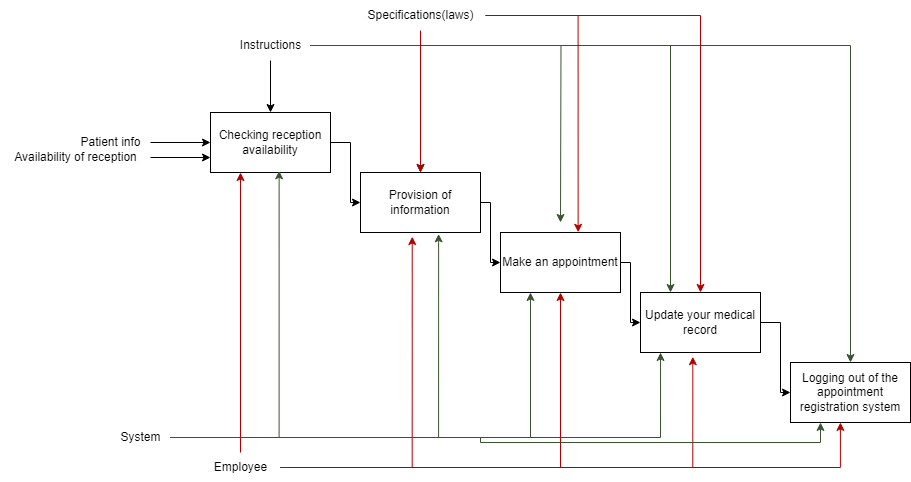

The diagram above was exported from draw.io. Its source (the exported page's mxGraphModel, read from the mxfile embedded in the PNG):
<mxGraphModel dx="1816" dy="651" grid="1" gridSize="10" guides="1" tooltips="1" connect="1" arrows="1" fold="1" page="1" pageScale="1" pageWidth="827" pageHeight="1169" math="0" shadow="0">
  <root>
    <mxCell id="0" />
    <mxCell id="1" parent="0" />
    <mxCell id="-pBusAXKOrUWObMqCBqW-11" style="edgeStyle=orthogonalEdgeStyle;rounded=0;orthogonalLoop=1;jettySize=auto;html=1;exitX=1;exitY=0.5;exitDx=0;exitDy=0;entryX=0;entryY=0.5;entryDx=0;entryDy=0;" parent="1" source="-pBusAXKOrUWObMqCBqW-1" target="-pBusAXKOrUWObMqCBqW-2" edge="1">
      <mxGeometry relative="1" as="geometry">
        <Array as="points">
          <mxPoint x="250" y="180" />
          <mxPoint x="250" y="240" />
        </Array>
      </mxGeometry>
    </mxCell>
    <mxCell id="-pBusAXKOrUWObMqCBqW-1" value="Checking reception availability" style="rounded=0;whiteSpace=wrap;html=1;" parent="1" vertex="1">
      <mxGeometry x="110" y="150" width="120" height="60" as="geometry" />
    </mxCell>
    <mxCell id="-pBusAXKOrUWObMqCBqW-12" style="edgeStyle=orthogonalEdgeStyle;rounded=0;orthogonalLoop=1;jettySize=auto;html=1;exitX=1;exitY=0.5;exitDx=0;exitDy=0;entryX=0;entryY=0.5;entryDx=0;entryDy=0;" parent="1" source="-pBusAXKOrUWObMqCBqW-2" target="-pBusAXKOrUWObMqCBqW-3" edge="1">
      <mxGeometry relative="1" as="geometry">
        <Array as="points">
          <mxPoint x="390" y="240" />
          <mxPoint x="390" y="300" />
        </Array>
      </mxGeometry>
    </mxCell>
    <mxCell id="-pBusAXKOrUWObMqCBqW-2" value="Provision of information" style="rounded=0;whiteSpace=wrap;html=1;" parent="1" vertex="1">
      <mxGeometry x="260" y="210" width="120" height="60" as="geometry" />
    </mxCell>
    <mxCell id="H1ATkpDtEmi78BxaNerH-6" style="edgeStyle=orthogonalEdgeStyle;rounded=0;orthogonalLoop=1;jettySize=auto;html=1;entryX=0;entryY=0.5;entryDx=0;entryDy=0;" edge="1" parent="1" source="-pBusAXKOrUWObMqCBqW-3" target="H1ATkpDtEmi78BxaNerH-4">
      <mxGeometry relative="1" as="geometry">
        <Array as="points">
          <mxPoint x="530" y="300" />
          <mxPoint x="530" y="360" />
        </Array>
      </mxGeometry>
    </mxCell>
    <mxCell id="-pBusAXKOrUWObMqCBqW-3" value="Make an appointment" style="rounded=0;whiteSpace=wrap;html=1;" parent="1" vertex="1">
      <mxGeometry x="400" y="270" width="120" height="60" as="geometry" />
    </mxCell>
    <mxCell id="-pBusAXKOrUWObMqCBqW-8" value="" style="edgeStyle=orthogonalEdgeStyle;rounded=0;orthogonalLoop=1;jettySize=auto;html=1;" parent="1" source="-pBusAXKOrUWObMqCBqW-5" target="-pBusAXKOrUWObMqCBqW-1" edge="1">
      <mxGeometry relative="1" as="geometry" />
    </mxCell>
    <mxCell id="-pBusAXKOrUWObMqCBqW-5" value="Patient info" style="text;html=1;align=center;verticalAlign=middle;resizable=0;points=[];autosize=1;strokeColor=none;fillColor=none;" parent="1" vertex="1">
      <mxGeometry x="-30" y="165" width="80" height="30" as="geometry" />
    </mxCell>
    <mxCell id="-pBusAXKOrUWObMqCBqW-14" value="" style="edgeStyle=orthogonalEdgeStyle;rounded=0;orthogonalLoop=1;jettySize=auto;html=1;" parent="1" source="-pBusAXKOrUWObMqCBqW-13" target="-pBusAXKOrUWObMqCBqW-1" edge="1">
      <mxGeometry relative="1" as="geometry" />
    </mxCell>
    <mxCell id="-pBusAXKOrUWObMqCBqW-23" style="edgeStyle=orthogonalEdgeStyle;rounded=0;orthogonalLoop=1;jettySize=auto;html=1;entryX=0.5;entryY=0;entryDx=0;entryDy=0;" parent="1" source="-pBusAXKOrUWObMqCBqW-13" target="-pBusAXKOrUWObMqCBqW-2" edge="1">
      <mxGeometry relative="1" as="geometry" />
    </mxCell>
    <mxCell id="-pBusAXKOrUWObMqCBqW-24" style="edgeStyle=orthogonalEdgeStyle;rounded=0;orthogonalLoop=1;jettySize=auto;html=1;fillColor=#6d8764;strokeColor=#3A5431;" parent="1" source="-pBusAXKOrUWObMqCBqW-13" edge="1">
      <mxGeometry relative="1" as="geometry">
        <mxPoint x="460" y="260" as="targetPoint" />
      </mxGeometry>
    </mxCell>
    <mxCell id="H1ATkpDtEmi78BxaNerH-13" style="edgeStyle=orthogonalEdgeStyle;rounded=0;orthogonalLoop=1;jettySize=auto;html=1;entryX=0.25;entryY=0;entryDx=0;entryDy=0;fillColor=#6d8764;strokeColor=#3A5431;" edge="1" parent="1" source="-pBusAXKOrUWObMqCBqW-13" target="H1ATkpDtEmi78BxaNerH-4">
      <mxGeometry relative="1" as="geometry" />
    </mxCell>
    <mxCell id="H1ATkpDtEmi78BxaNerH-14" style="edgeStyle=orthogonalEdgeStyle;rounded=0;orthogonalLoop=1;jettySize=auto;html=1;fillColor=#6d8764;strokeColor=#3A5431;" edge="1" parent="1" source="-pBusAXKOrUWObMqCBqW-13" target="H1ATkpDtEmi78BxaNerH-5">
      <mxGeometry relative="1" as="geometry" />
    </mxCell>
    <mxCell id="-pBusAXKOrUWObMqCBqW-13" value="Instructions" style="text;html=1;align=center;verticalAlign=middle;resizable=0;points=[];autosize=1;strokeColor=none;fillColor=none;" parent="1" vertex="1">
      <mxGeometry x="130" y="68" width="80" height="30" as="geometry" />
    </mxCell>
    <mxCell id="-pBusAXKOrUWObMqCBqW-20" style="edgeStyle=orthogonalEdgeStyle;rounded=0;orthogonalLoop=1;jettySize=auto;html=1;entryX=0.25;entryY=1;entryDx=0;entryDy=0;fillColor=#e51400;strokeColor=#B20000;" parent="1" source="-pBusAXKOrUWObMqCBqW-18" target="-pBusAXKOrUWObMqCBqW-1" edge="1">
      <mxGeometry relative="1" as="geometry" />
    </mxCell>
    <mxCell id="-pBusAXKOrUWObMqCBqW-22" style="edgeStyle=orthogonalEdgeStyle;rounded=0;orthogonalLoop=1;jettySize=auto;html=1;entryX=0.5;entryY=1;entryDx=0;entryDy=0;fillColor=#e51400;strokeColor=#B20000;" parent="1" source="-pBusAXKOrUWObMqCBqW-18" target="-pBusAXKOrUWObMqCBqW-3" edge="1">
      <mxGeometry relative="1" as="geometry" />
    </mxCell>
    <mxCell id="-pBusAXKOrUWObMqCBqW-18" value="Employee" style="text;html=1;align=center;verticalAlign=middle;resizable=0;points=[];autosize=1;strokeColor=none;fillColor=none;" parent="1" vertex="1">
      <mxGeometry x="100" y="490" width="80" height="30" as="geometry" />
    </mxCell>
    <mxCell id="-pBusAXKOrUWObMqCBqW-21" style="edgeStyle=orthogonalEdgeStyle;rounded=0;orthogonalLoop=1;jettySize=auto;html=1;entryX=0.431;entryY=1.068;entryDx=0;entryDy=0;entryPerimeter=0;fillColor=#e51400;strokeColor=#B20000;" parent="1" source="-pBusAXKOrUWObMqCBqW-18" target="-pBusAXKOrUWObMqCBqW-2" edge="1">
      <mxGeometry relative="1" as="geometry" />
    </mxCell>
    <mxCell id="-pBusAXKOrUWObMqCBqW-26" style="edgeStyle=orthogonalEdgeStyle;rounded=0;orthogonalLoop=1;jettySize=auto;html=1;entryX=0.5;entryY=0;entryDx=0;entryDy=0;fillColor=#e51400;strokeColor=#B20000;" parent="1" source="-pBusAXKOrUWObMqCBqW-25" target="-pBusAXKOrUWObMqCBqW-2" edge="1">
      <mxGeometry relative="1" as="geometry" />
    </mxCell>
    <mxCell id="H1ATkpDtEmi78BxaNerH-11" style="edgeStyle=orthogonalEdgeStyle;rounded=0;orthogonalLoop=1;jettySize=auto;html=1;entryX=0.5;entryY=0;entryDx=0;entryDy=0;fillColor=#e51400;strokeColor=#B20000;" edge="1" parent="1" source="-pBusAXKOrUWObMqCBqW-25" target="H1ATkpDtEmi78BxaNerH-4">
      <mxGeometry relative="1" as="geometry" />
    </mxCell>
    <mxCell id="-pBusAXKOrUWObMqCBqW-25" value="Specifications(laws)" style="text;html=1;align=center;verticalAlign=middle;resizable=0;points=[];autosize=1;strokeColor=none;fillColor=none;" parent="1" vertex="1">
      <mxGeometry x="255" y="38" width="130" height="30" as="geometry" />
    </mxCell>
    <mxCell id="H1ATkpDtEmi78BxaNerH-3" style="edgeStyle=orthogonalEdgeStyle;rounded=0;orthogonalLoop=1;jettySize=auto;html=1;entryX=0;entryY=0.75;entryDx=0;entryDy=0;" edge="1" parent="1" source="H1ATkpDtEmi78BxaNerH-1" target="-pBusAXKOrUWObMqCBqW-1">
      <mxGeometry relative="1" as="geometry" />
    </mxCell>
    <mxCell id="H1ATkpDtEmi78BxaNerH-1" value="Availability of reception" style="text;html=1;align=center;verticalAlign=middle;resizable=0;points=[];autosize=1;strokeColor=none;fillColor=none;" vertex="1" parent="1">
      <mxGeometry x="-100" y="180" width="150" height="30" as="geometry" />
    </mxCell>
    <mxCell id="H1ATkpDtEmi78BxaNerH-7" style="edgeStyle=orthogonalEdgeStyle;rounded=0;orthogonalLoop=1;jettySize=auto;html=1;exitX=1;exitY=0.5;exitDx=0;exitDy=0;entryX=0;entryY=0.5;entryDx=0;entryDy=0;" edge="1" parent="1" source="H1ATkpDtEmi78BxaNerH-4" target="H1ATkpDtEmi78BxaNerH-5">
      <mxGeometry relative="1" as="geometry">
        <Array as="points">
          <mxPoint x="680" y="360" />
          <mxPoint x="680" y="430" />
        </Array>
      </mxGeometry>
    </mxCell>
    <mxCell id="H1ATkpDtEmi78BxaNerH-4" value="Update your medical record" style="rounded=0;whiteSpace=wrap;html=1;" vertex="1" parent="1">
      <mxGeometry x="540" y="330" width="120" height="60" as="geometry" />
    </mxCell>
    <mxCell id="H1ATkpDtEmi78BxaNerH-5" value="Logging out of the appointment registration system" style="rounded=0;whiteSpace=wrap;html=1;" vertex="1" parent="1">
      <mxGeometry x="690" y="400" width="120" height="60" as="geometry" />
    </mxCell>
    <mxCell id="H1ATkpDtEmi78BxaNerH-8" style="edgeStyle=orthogonalEdgeStyle;rounded=0;orthogonalLoop=1;jettySize=auto;html=1;entryX=0.436;entryY=1.07;entryDx=0;entryDy=0;entryPerimeter=0;fillColor=#e51400;strokeColor=#B20000;" edge="1" parent="1" source="-pBusAXKOrUWObMqCBqW-18" target="H1ATkpDtEmi78BxaNerH-4">
      <mxGeometry relative="1" as="geometry" />
    </mxCell>
    <mxCell id="H1ATkpDtEmi78BxaNerH-9" style="edgeStyle=orthogonalEdgeStyle;rounded=0;orthogonalLoop=1;jettySize=auto;html=1;entryX=0.416;entryY=0.999;entryDx=0;entryDy=0;entryPerimeter=0;fillColor=#e51400;strokeColor=#B20000;" edge="1" parent="1" source="-pBusAXKOrUWObMqCBqW-18" target="H1ATkpDtEmi78BxaNerH-5">
      <mxGeometry relative="1" as="geometry" />
    </mxCell>
    <mxCell id="H1ATkpDtEmi78BxaNerH-10" style="edgeStyle=orthogonalEdgeStyle;rounded=0;orthogonalLoop=1;jettySize=auto;html=1;entryX=0.647;entryY=-0.004;entryDx=0;entryDy=0;entryPerimeter=0;fillColor=#e51400;strokeColor=#B20000;" edge="1" parent="1" source="-pBusAXKOrUWObMqCBqW-25" target="-pBusAXKOrUWObMqCBqW-3">
      <mxGeometry relative="1" as="geometry" />
    </mxCell>
    <mxCell id="H1ATkpDtEmi78BxaNerH-18" style="edgeStyle=orthogonalEdgeStyle;rounded=0;orthogonalLoop=1;jettySize=auto;html=1;entryX=0.25;entryY=1;entryDx=0;entryDy=0;fillColor=#6d8764;strokeColor=#3A5431;" edge="1" parent="1" source="H1ATkpDtEmi78BxaNerH-15" target="-pBusAXKOrUWObMqCBqW-3">
      <mxGeometry relative="1" as="geometry" />
    </mxCell>
    <mxCell id="H1ATkpDtEmi78BxaNerH-20" style="edgeStyle=orthogonalEdgeStyle;rounded=0;orthogonalLoop=1;jettySize=auto;html=1;entryX=0.25;entryY=1;entryDx=0;entryDy=0;fillColor=#6d8764;strokeColor=#3A5431;" edge="1" parent="1" source="H1ATkpDtEmi78BxaNerH-15" target="H1ATkpDtEmi78BxaNerH-5">
      <mxGeometry relative="1" as="geometry" />
    </mxCell>
    <mxCell id="H1ATkpDtEmi78BxaNerH-15" value="System" style="text;html=1;align=center;verticalAlign=middle;resizable=0;points=[];autosize=1;strokeColor=none;fillColor=none;" vertex="1" parent="1">
      <mxGeometry x="10" y="460" width="60" height="30" as="geometry" />
    </mxCell>
    <mxCell id="H1ATkpDtEmi78BxaNerH-16" style="edgeStyle=orthogonalEdgeStyle;rounded=0;orthogonalLoop=1;jettySize=auto;html=1;entryX=0.572;entryY=0.972;entryDx=0;entryDy=0;entryPerimeter=0;fillColor=#6d8764;strokeColor=#3A5431;" edge="1" parent="1" source="H1ATkpDtEmi78BxaNerH-15" target="-pBusAXKOrUWObMqCBqW-1">
      <mxGeometry relative="1" as="geometry" />
    </mxCell>
    <mxCell id="H1ATkpDtEmi78BxaNerH-17" style="edgeStyle=orthogonalEdgeStyle;rounded=0;orthogonalLoop=1;jettySize=auto;html=1;entryX=0.651;entryY=1.023;entryDx=0;entryDy=0;entryPerimeter=0;fillColor=#6d8764;strokeColor=#3A5431;" edge="1" parent="1" source="H1ATkpDtEmi78BxaNerH-15" target="-pBusAXKOrUWObMqCBqW-2">
      <mxGeometry relative="1" as="geometry" />
    </mxCell>
    <mxCell id="H1ATkpDtEmi78BxaNerH-19" style="edgeStyle=orthogonalEdgeStyle;rounded=0;orthogonalLoop=1;jettySize=auto;html=1;entryX=0.167;entryY=1;entryDx=0;entryDy=0;entryPerimeter=0;fillColor=#6d8764;strokeColor=#3A5431;" edge="1" parent="1" source="H1ATkpDtEmi78BxaNerH-15" target="H1ATkpDtEmi78BxaNerH-4">
      <mxGeometry relative="1" as="geometry" />
    </mxCell>
  </root>
</mxGraphModel>